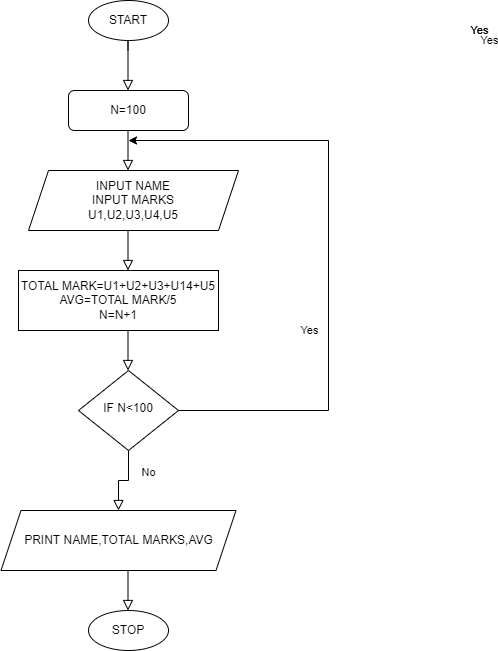

The diagram above was exported from draw.io. Its source (the exported page's mxGraphModel, read from the mxfile embedded in the PNG):
<mxGraphModel dx="1422" dy="857" grid="1" gridSize="10" guides="1" tooltips="1" connect="1" arrows="1" fold="1" page="1" pageScale="1" pageWidth="827" pageHeight="1169" math="0" shadow="0">
  <root>
    <mxCell id="WIyWlLk6GJQsqaUBKTNV-0" />
    <mxCell id="WIyWlLk6GJQsqaUBKTNV-1" parent="WIyWlLk6GJQsqaUBKTNV-0" />
    <mxCell id="WIyWlLk6GJQsqaUBKTNV-3" value="N=100&lt;br&gt;" style="rounded=1;whiteSpace=wrap;html=1;fontSize=12;glass=0;strokeWidth=1;shadow=0;" parent="WIyWlLk6GJQsqaUBKTNV-1" vertex="1">
      <mxGeometry x="260" y="250" width="120" height="40" as="geometry" />
    </mxCell>
    <mxCell id="WIyWlLk6GJQsqaUBKTNV-8" value="No" style="rounded=0;html=1;jettySize=auto;orthogonalLoop=1;fontSize=11;endArrow=block;endFill=0;endSize=8;strokeWidth=1;shadow=0;labelBackgroundColor=none;edgeStyle=orthogonalEdgeStyle;" parent="WIyWlLk6GJQsqaUBKTNV-1" source="WIyWlLk6GJQsqaUBKTNV-10" target="o0Gazjlftiwhw6YToMlU-23" edge="1">
      <mxGeometry x="-0.375" y="20" relative="1" as="geometry">
        <mxPoint as="offset" />
        <mxPoint x="320" y="720" as="targetPoint" />
        <Array as="points" />
      </mxGeometry>
    </mxCell>
    <mxCell id="WIyWlLk6GJQsqaUBKTNV-10" value="IF N&amp;lt;100" style="rhombus;whiteSpace=wrap;html=1;shadow=0;fontFamily=Helvetica;fontSize=12;align=center;strokeWidth=1;spacing=6;spacingTop=-4;" parent="WIyWlLk6GJQsqaUBKTNV-1" vertex="1">
      <mxGeometry x="270" y="530" width="100" height="80" as="geometry" />
    </mxCell>
    <mxCell id="o0Gazjlftiwhw6YToMlU-3" value="START" style="ellipse;whiteSpace=wrap;html=1;" vertex="1" parent="WIyWlLk6GJQsqaUBKTNV-1">
      <mxGeometry x="280" y="160" width="80" height="40" as="geometry" />
    </mxCell>
    <mxCell id="o0Gazjlftiwhw6YToMlU-4" value="STOP" style="ellipse;whiteSpace=wrap;html=1;" vertex="1" parent="WIyWlLk6GJQsqaUBKTNV-1">
      <mxGeometry x="280" y="770" width="80" height="40" as="geometry" />
    </mxCell>
    <mxCell id="o0Gazjlftiwhw6YToMlU-7" value="" style="rounded=0;html=1;jettySize=auto;orthogonalLoop=1;fontSize=11;endArrow=block;endFill=0;endSize=8;strokeWidth=1;shadow=0;labelBackgroundColor=none;edgeStyle=orthogonalEdgeStyle;" edge="1" parent="WIyWlLk6GJQsqaUBKTNV-1">
      <mxGeometry relative="1" as="geometry">
        <mxPoint x="319.5" y="730" as="sourcePoint" />
        <mxPoint x="319.5" y="770" as="targetPoint" />
      </mxGeometry>
    </mxCell>
    <mxCell id="o0Gazjlftiwhw6YToMlU-8" value="INPUT NAME&lt;br&gt;INPUT MARKS&lt;br&gt;U1,U2,U3,U4,U5" style="shape=parallelogram;perimeter=parallelogramPerimeter;whiteSpace=wrap;html=1;fixedSize=1;" vertex="1" parent="WIyWlLk6GJQsqaUBKTNV-1">
      <mxGeometry x="220" y="330" width="210" height="60" as="geometry" />
    </mxCell>
    <mxCell id="o0Gazjlftiwhw6YToMlU-9" value="Yes" style="rounded=0;html=1;jettySize=auto;orthogonalLoop=1;fontSize=11;endArrow=block;endFill=0;endSize=8;strokeWidth=1;shadow=0;labelBackgroundColor=none;edgeStyle=orthogonalEdgeStyle;" edge="1" parent="WIyWlLk6GJQsqaUBKTNV-1">
      <mxGeometry x="-1" y="364" relative="1" as="geometry">
        <mxPoint x="-13" y="-100" as="offset" />
        <mxPoint x="319.5" y="290" as="sourcePoint" />
        <mxPoint x="319.5" y="330" as="targetPoint" />
      </mxGeometry>
    </mxCell>
    <mxCell id="o0Gazjlftiwhw6YToMlU-10" value="Yes" style="rounded=0;html=1;jettySize=auto;orthogonalLoop=1;fontSize=11;endArrow=block;endFill=0;endSize=8;strokeWidth=1;shadow=0;labelBackgroundColor=none;edgeStyle=orthogonalEdgeStyle;" edge="1" parent="WIyWlLk6GJQsqaUBKTNV-1">
      <mxGeometry x="-0.6667" y="351" relative="1" as="geometry">
        <mxPoint y="-10" as="offset" />
        <mxPoint x="319.5" y="210" as="sourcePoint" />
        <mxPoint x="319.5" y="250" as="targetPoint" />
        <Array as="points">
          <mxPoint x="319.5" y="200" />
          <mxPoint x="319.5" y="200" />
        </Array>
      </mxGeometry>
    </mxCell>
    <mxCell id="o0Gazjlftiwhw6YToMlU-11" value="TOTAL MARK=U1+U2+U3+U14+U5&lt;br&gt;AVG=TOTAL MARK/5&lt;br&gt;N=N+1" style="rounded=0;whiteSpace=wrap;html=1;" vertex="1" parent="WIyWlLk6GJQsqaUBKTNV-1">
      <mxGeometry x="210" y="430" width="200" height="60" as="geometry" />
    </mxCell>
    <mxCell id="o0Gazjlftiwhw6YToMlU-13" value="Yes" style="rounded=0;html=1;jettySize=auto;orthogonalLoop=1;fontSize=11;endArrow=block;endFill=0;endSize=8;strokeWidth=1;shadow=0;labelBackgroundColor=none;edgeStyle=orthogonalEdgeStyle;" edge="1" parent="WIyWlLk6GJQsqaUBKTNV-1">
      <mxGeometry x="-1" y="408" relative="1" as="geometry">
        <mxPoint x="-47" y="-190" as="offset" />
        <mxPoint x="319.5" y="390" as="sourcePoint" />
        <mxPoint x="319.5" y="430" as="targetPoint" />
      </mxGeometry>
    </mxCell>
    <mxCell id="o0Gazjlftiwhw6YToMlU-16" value="Yes" style="rounded=0;html=1;jettySize=auto;orthogonalLoop=1;fontSize=11;endArrow=block;endFill=0;endSize=8;strokeWidth=1;shadow=0;labelBackgroundColor=none;edgeStyle=orthogonalEdgeStyle;" edge="1" parent="WIyWlLk6GJQsqaUBKTNV-1">
      <mxGeometry x="-1" y="181" relative="1" as="geometry">
        <mxPoint as="offset" />
        <mxPoint x="319.5" y="490" as="sourcePoint" />
        <mxPoint x="319.5" y="530" as="targetPoint" />
      </mxGeometry>
    </mxCell>
    <mxCell id="o0Gazjlftiwhw6YToMlU-19" value="" style="endArrow=classic;html=1;elbow=vertical;" edge="1" parent="WIyWlLk6GJQsqaUBKTNV-1">
      <mxGeometry width="50" height="50" relative="1" as="geometry">
        <mxPoint x="520" y="300" as="sourcePoint" />
        <mxPoint x="320" y="300" as="targetPoint" />
      </mxGeometry>
    </mxCell>
    <mxCell id="o0Gazjlftiwhw6YToMlU-20" value="" style="endArrow=none;html=1;elbow=vertical;" edge="1" parent="WIyWlLk6GJQsqaUBKTNV-1">
      <mxGeometry width="50" height="50" relative="1" as="geometry">
        <mxPoint x="520" y="570" as="sourcePoint" />
        <mxPoint x="520" y="300" as="targetPoint" />
      </mxGeometry>
    </mxCell>
    <mxCell id="o0Gazjlftiwhw6YToMlU-21" value="" style="endArrow=none;html=1;elbow=vertical;exitX=1;exitY=0.5;exitDx=0;exitDy=0;" edge="1" parent="WIyWlLk6GJQsqaUBKTNV-1" source="WIyWlLk6GJQsqaUBKTNV-10">
      <mxGeometry width="50" height="50" relative="1" as="geometry">
        <mxPoint x="460" y="570" as="sourcePoint" />
        <mxPoint x="520" y="570" as="targetPoint" />
      </mxGeometry>
    </mxCell>
    <mxCell id="o0Gazjlftiwhw6YToMlU-23" value="PRINT NAME,TOTAL MARKS,AVG" style="shape=parallelogram;perimeter=parallelogramPerimeter;whiteSpace=wrap;html=1;fixedSize=1;" vertex="1" parent="WIyWlLk6GJQsqaUBKTNV-1">
      <mxGeometry x="192.5" y="670" width="235" height="60" as="geometry" />
    </mxCell>
  </root>
</mxGraphModel>